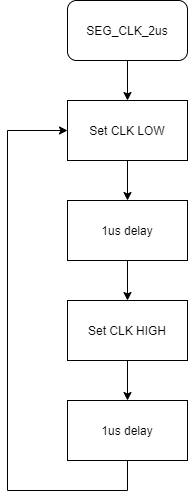

The diagram above was exported from draw.io. Its source (the exported page's mxGraphModel, read from the mxfile embedded in the PNG):
<mxGraphModel dx="498" dy="518" grid="1" gridSize="10" guides="1" tooltips="1" connect="1" arrows="1" fold="1" page="1" pageScale="1" pageWidth="827" pageHeight="1169" math="0" shadow="0">
  <root>
    <mxCell id="0" />
    <mxCell id="1" parent="0" />
    <mxCell id="l4u1N8CMu4Isl5ndAo7Z-10" value="" style="edgeStyle=orthogonalEdgeStyle;rounded=0;orthogonalLoop=1;jettySize=auto;html=1;" edge="1" parent="1" source="l4u1N8CMu4Isl5ndAo7Z-1" target="l4u1N8CMu4Isl5ndAo7Z-2">
      <mxGeometry relative="1" as="geometry" />
    </mxCell>
    <mxCell id="l4u1N8CMu4Isl5ndAo7Z-1" value="SEG_CLK_2us" style="rounded=1;whiteSpace=wrap;html=1;" vertex="1" parent="1">
      <mxGeometry x="180" y="70" width="120" height="60" as="geometry" />
    </mxCell>
    <mxCell id="l4u1N8CMu4Isl5ndAo7Z-9" value="" style="edgeStyle=orthogonalEdgeStyle;rounded=0;orthogonalLoop=1;jettySize=auto;html=1;" edge="1" parent="1" source="l4u1N8CMu4Isl5ndAo7Z-2" target="l4u1N8CMu4Isl5ndAo7Z-3">
      <mxGeometry relative="1" as="geometry" />
    </mxCell>
    <mxCell id="l4u1N8CMu4Isl5ndAo7Z-2" value="Set CLK LOW" style="rounded=0;whiteSpace=wrap;html=1;" vertex="1" parent="1">
      <mxGeometry x="180" y="170" width="120" height="60" as="geometry" />
    </mxCell>
    <mxCell id="l4u1N8CMu4Isl5ndAo7Z-8" value="" style="edgeStyle=orthogonalEdgeStyle;rounded=0;orthogonalLoop=1;jettySize=auto;html=1;" edge="1" parent="1" source="l4u1N8CMu4Isl5ndAo7Z-3" target="l4u1N8CMu4Isl5ndAo7Z-4">
      <mxGeometry relative="1" as="geometry" />
    </mxCell>
    <mxCell id="l4u1N8CMu4Isl5ndAo7Z-3" value="1us delay" style="rounded=0;whiteSpace=wrap;html=1;" vertex="1" parent="1">
      <mxGeometry x="180" y="270" width="120" height="60" as="geometry" />
    </mxCell>
    <mxCell id="l4u1N8CMu4Isl5ndAo7Z-7" value="" style="edgeStyle=orthogonalEdgeStyle;rounded=0;orthogonalLoop=1;jettySize=auto;html=1;" edge="1" parent="1" source="l4u1N8CMu4Isl5ndAo7Z-4" target="l4u1N8CMu4Isl5ndAo7Z-5">
      <mxGeometry relative="1" as="geometry" />
    </mxCell>
    <mxCell id="l4u1N8CMu4Isl5ndAo7Z-4" value="Set CLK HIGH" style="rounded=0;whiteSpace=wrap;html=1;" vertex="1" parent="1">
      <mxGeometry x="180" y="370" width="120" height="60" as="geometry" />
    </mxCell>
    <mxCell id="l4u1N8CMu4Isl5ndAo7Z-5" value="1us delay" style="rounded=0;whiteSpace=wrap;html=1;" vertex="1" parent="1">
      <mxGeometry x="180" y="470" width="120" height="60" as="geometry" />
    </mxCell>
    <mxCell id="l4u1N8CMu4Isl5ndAo7Z-12" value="" style="endArrow=classic;html=1;rounded=0;exitX=0.5;exitY=1;exitDx=0;exitDy=0;entryX=0;entryY=0.5;entryDx=0;entryDy=0;" edge="1" parent="1" source="l4u1N8CMu4Isl5ndAo7Z-5" target="l4u1N8CMu4Isl5ndAo7Z-2">
      <mxGeometry width="50" height="50" relative="1" as="geometry">
        <mxPoint x="170" y="590" as="sourcePoint" />
        <mxPoint x="140" y="200" as="targetPoint" />
        <Array as="points">
          <mxPoint x="240" y="560" />
          <mxPoint x="120" y="560" />
          <mxPoint x="120" y="200" />
        </Array>
      </mxGeometry>
    </mxCell>
  </root>
</mxGraphModel>